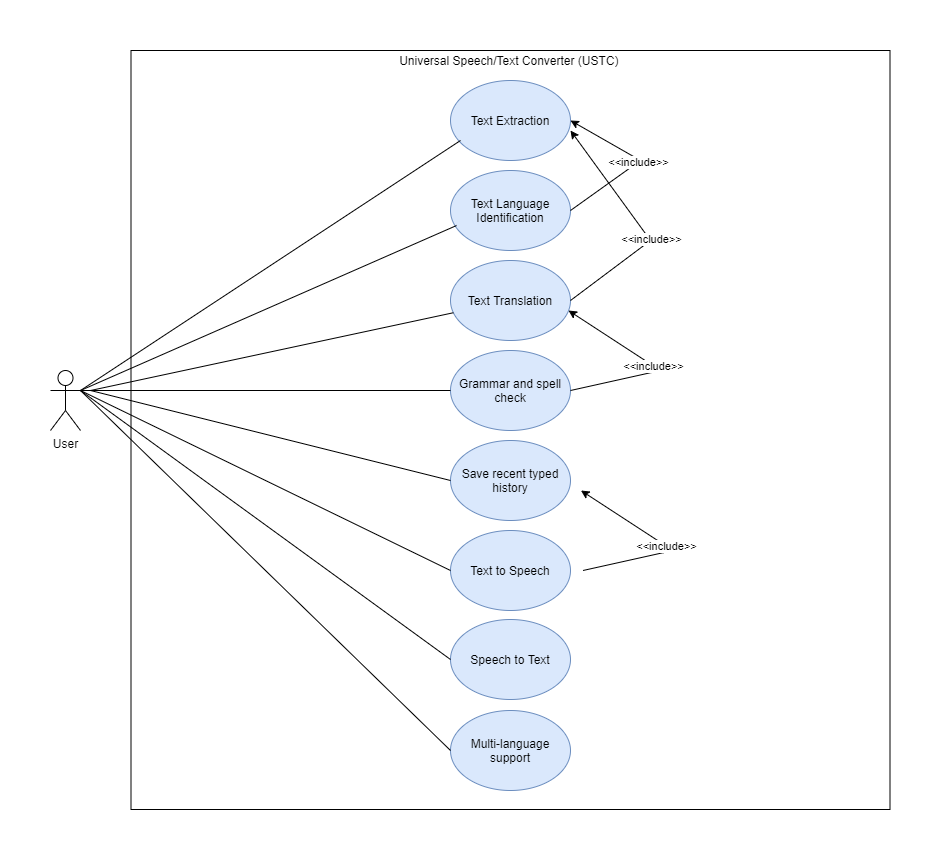

The diagram above was exported from draw.io. Its source (the exported page's mxGraphModel, read from the mxfile embedded in the PNG):
<mxGraphModel dx="1888" dy="1680" grid="1" gridSize="10" guides="1" tooltips="1" connect="1" arrows="1" fold="1" page="1" pageScale="1" pageWidth="850" pageHeight="1100" math="0" shadow="0">
  <root>
    <mxCell id="0" />
    <mxCell id="1" parent="0" />
    <mxCell id="xvzZPZln5kkVDQ_ErHMi-1" value="User" style="shape=umlActor;verticalLabelPosition=bottom;verticalAlign=top;html=1;" parent="1" vertex="1">
      <mxGeometry x="-10" y="-450" width="30" height="60" as="geometry" />
    </mxCell>
    <mxCell id="xvzZPZln5kkVDQ_ErHMi-2" value="" style="whiteSpace=wrap;html=1;aspect=fixed;" parent="1" vertex="1">
      <mxGeometry x="70.5" y="-770" width="759" height="759" as="geometry" />
    </mxCell>
    <mxCell id="xvzZPZln5kkVDQ_ErHMi-5" value="Text Extraction" style="ellipse;whiteSpace=wrap;html=1;fillColor=#dae8fc;strokeColor=#6c8ebf;" parent="1" vertex="1">
      <mxGeometry x="390" y="-740" width="120" height="80" as="geometry" />
    </mxCell>
    <mxCell id="xvzZPZln5kkVDQ_ErHMi-8" value="Text Language Identification" style="ellipse;whiteSpace=wrap;html=1;fillColor=#dae8fc;strokeColor=#6c8ebf;" parent="1" vertex="1">
      <mxGeometry x="390" y="-650" width="120" height="80" as="geometry" />
    </mxCell>
    <mxCell id="xvzZPZln5kkVDQ_ErHMi-9" value="Text Translation" style="ellipse;whiteSpace=wrap;html=1;fillColor=#dae8fc;strokeColor=#6c8ebf;" parent="1" vertex="1">
      <mxGeometry x="390" y="-560" width="120" height="80" as="geometry" />
    </mxCell>
    <mxCell id="xvzZPZln5kkVDQ_ErHMi-10" value="Grammar and spell check" style="ellipse;whiteSpace=wrap;html=1;fillColor=#dae8fc;strokeColor=#6c8ebf;" parent="1" vertex="1">
      <mxGeometry x="390" y="-470" width="120" height="80" as="geometry" />
    </mxCell>
    <mxCell id="xvzZPZln5kkVDQ_ErHMi-11" value="Save recent typed history" style="ellipse;whiteSpace=wrap;html=1;fillColor=#dae8fc;strokeColor=#6c8ebf;" parent="1" vertex="1">
      <mxGeometry x="390" y="-380" width="120" height="80" as="geometry" />
    </mxCell>
    <mxCell id="xvzZPZln5kkVDQ_ErHMi-12" value="Text to Speech" style="ellipse;whiteSpace=wrap;html=1;fillColor=#dae8fc;strokeColor=#6c8ebf;" parent="1" vertex="1">
      <mxGeometry x="390" y="-290" width="120" height="80" as="geometry" />
    </mxCell>
    <mxCell id="xvzZPZln5kkVDQ_ErHMi-13" value="Speech to Text" style="ellipse;whiteSpace=wrap;html=1;fillColor=#dae8fc;strokeColor=#6c8ebf;" parent="1" vertex="1">
      <mxGeometry x="390" y="-201" width="120" height="80" as="geometry" />
    </mxCell>
    <mxCell id="xvzZPZln5kkVDQ_ErHMi-14" value="Multi-language support" style="ellipse;whiteSpace=wrap;html=1;fillColor=#dae8fc;strokeColor=#6c8ebf;" parent="1" vertex="1">
      <mxGeometry x="390" y="-110" width="120" height="80" as="geometry" />
    </mxCell>
    <mxCell id="xvzZPZln5kkVDQ_ErHMi-15" value="" style="endArrow=none;html=1;exitX=1;exitY=0.3333333333333333;exitDx=0;exitDy=0;exitPerimeter=0;" parent="1" source="xvzZPZln5kkVDQ_ErHMi-1" edge="1">
      <mxGeometry width="50" height="50" relative="1" as="geometry">
        <mxPoint x="400" y="-350" as="sourcePoint" />
        <mxPoint x="400" y="-680" as="targetPoint" />
      </mxGeometry>
    </mxCell>
    <mxCell id="xvzZPZln5kkVDQ_ErHMi-16" value="Universal Speech/Text Converter (USTC)&amp;nbsp;" style="text;html=1;strokeColor=none;fillColor=none;align=center;verticalAlign=middle;whiteSpace=wrap;rounded=0;" parent="1" vertex="1">
      <mxGeometry x="287.5" y="-770" width="325" height="20" as="geometry" />
    </mxCell>
    <mxCell id="xvzZPZln5kkVDQ_ErHMi-17" value="" style="endArrow=none;html=1;exitX=1;exitY=0.3333333333333333;exitDx=0;exitDy=0;exitPerimeter=0;entryX=0.05;entryY=0.688;entryDx=0;entryDy=0;entryPerimeter=0;" parent="1" source="xvzZPZln5kkVDQ_ErHMi-1" target="xvzZPZln5kkVDQ_ErHMi-8" edge="1">
      <mxGeometry width="50" height="50" relative="1" as="geometry">
        <mxPoint x="400" y="-450" as="sourcePoint" />
        <mxPoint x="450" y="-500" as="targetPoint" />
      </mxGeometry>
    </mxCell>
    <mxCell id="xvzZPZln5kkVDQ_ErHMi-18" value="" style="endArrow=none;html=1;" parent="1" target="xvzZPZln5kkVDQ_ErHMi-9" edge="1">
      <mxGeometry width="50" height="50" relative="1" as="geometry">
        <mxPoint x="30" y="-430" as="sourcePoint" />
        <mxPoint x="450" y="-500" as="targetPoint" />
      </mxGeometry>
    </mxCell>
    <mxCell id="xvzZPZln5kkVDQ_ErHMi-19" value="" style="endArrow=none;html=1;exitX=1;exitY=0.3333333333333333;exitDx=0;exitDy=0;exitPerimeter=0;" parent="1" source="xvzZPZln5kkVDQ_ErHMi-1" target="xvzZPZln5kkVDQ_ErHMi-10" edge="1">
      <mxGeometry width="50" height="50" relative="1" as="geometry">
        <mxPoint x="400" y="-350" as="sourcePoint" />
        <mxPoint x="450" y="-400" as="targetPoint" />
      </mxGeometry>
    </mxCell>
    <mxCell id="xvzZPZln5kkVDQ_ErHMi-20" value="" style="endArrow=none;html=1;entryX=0;entryY=0.5;entryDx=0;entryDy=0;" parent="1" target="xvzZPZln5kkVDQ_ErHMi-11" edge="1">
      <mxGeometry width="50" height="50" relative="1" as="geometry">
        <mxPoint x="30" y="-430" as="sourcePoint" />
        <mxPoint x="450" y="-400" as="targetPoint" />
      </mxGeometry>
    </mxCell>
    <mxCell id="xvzZPZln5kkVDQ_ErHMi-21" value="" style="endArrow=none;html=1;exitX=1;exitY=0.3333333333333333;exitDx=0;exitDy=0;exitPerimeter=0;entryX=0;entryY=0.5;entryDx=0;entryDy=0;" parent="1" source="xvzZPZln5kkVDQ_ErHMi-1" target="xvzZPZln5kkVDQ_ErHMi-12" edge="1">
      <mxGeometry width="50" height="50" relative="1" as="geometry">
        <mxPoint x="400" y="-250" as="sourcePoint" />
        <mxPoint x="450" y="-300" as="targetPoint" />
      </mxGeometry>
    </mxCell>
    <mxCell id="xvzZPZln5kkVDQ_ErHMi-22" value="" style="endArrow=none;html=1;exitX=1;exitY=0.3333333333333333;exitDx=0;exitDy=0;exitPerimeter=0;entryX=0;entryY=0.5;entryDx=0;entryDy=0;" parent="1" source="xvzZPZln5kkVDQ_ErHMi-1" target="xvzZPZln5kkVDQ_ErHMi-13" edge="1">
      <mxGeometry width="50" height="50" relative="1" as="geometry">
        <mxPoint x="400" y="-450" as="sourcePoint" />
        <mxPoint x="450" y="-500" as="targetPoint" />
      </mxGeometry>
    </mxCell>
    <mxCell id="xvzZPZln5kkVDQ_ErHMi-23" value="" style="endArrow=none;html=1;exitX=1;exitY=0.3333333333333333;exitDx=0;exitDy=0;exitPerimeter=0;entryX=0;entryY=0.5;entryDx=0;entryDy=0;" parent="1" source="xvzZPZln5kkVDQ_ErHMi-1" target="xvzZPZln5kkVDQ_ErHMi-14" edge="1">
      <mxGeometry width="50" height="50" relative="1" as="geometry">
        <mxPoint x="400" y="-250" as="sourcePoint" />
        <mxPoint x="450" y="-300" as="targetPoint" />
      </mxGeometry>
    </mxCell>
    <mxCell id="xvzZPZln5kkVDQ_ErHMi-25" value="" style="endArrow=classic;html=1;exitX=1;exitY=0.5;exitDx=0;exitDy=0;entryX=1;entryY=0.5;entryDx=0;entryDy=0;" parent="1" source="xvzZPZln5kkVDQ_ErHMi-8" target="xvzZPZln5kkVDQ_ErHMi-5" edge="1">
      <mxGeometry relative="1" as="geometry">
        <mxPoint x="370" y="-580" as="sourcePoint" />
        <mxPoint x="470" y="-580" as="targetPoint" />
        <Array as="points">
          <mxPoint x="580" y="-660" />
        </Array>
      </mxGeometry>
    </mxCell>
    <mxCell id="xvzZPZln5kkVDQ_ErHMi-26" value="&amp;lt;&amp;lt;include&amp;gt;&amp;gt;" style="edgeLabel;resizable=0;html=1;align=center;verticalAlign=middle;" parent="xvzZPZln5kkVDQ_ErHMi-25" connectable="0" vertex="1">
      <mxGeometry relative="1" as="geometry" />
    </mxCell>
    <mxCell id="xvzZPZln5kkVDQ_ErHMi-27" value="" style="endArrow=classic;html=1;exitX=1;exitY=0.5;exitDx=0;exitDy=0;entryX=1;entryY=0.625;entryDx=0;entryDy=0;entryPerimeter=0;" parent="1" source="xvzZPZln5kkVDQ_ErHMi-9" target="xvzZPZln5kkVDQ_ErHMi-5" edge="1">
      <mxGeometry relative="1" as="geometry">
        <mxPoint x="370" y="-480" as="sourcePoint" />
        <mxPoint x="470" y="-480" as="targetPoint" />
        <Array as="points">
          <mxPoint x="590" y="-580" />
        </Array>
      </mxGeometry>
    </mxCell>
    <mxCell id="xvzZPZln5kkVDQ_ErHMi-28" value="&amp;lt;&amp;lt;include&amp;gt;&amp;gt;" style="edgeLabel;resizable=0;html=1;align=center;verticalAlign=middle;" parent="xvzZPZln5kkVDQ_ErHMi-27" connectable="0" vertex="1">
      <mxGeometry relative="1" as="geometry">
        <mxPoint x="11.07" y="13.09" as="offset" />
      </mxGeometry>
    </mxCell>
    <mxCell id="xvzZPZln5kkVDQ_ErHMi-29" value="" style="endArrow=classic;html=1;exitX=1;exitY=0.5;exitDx=0;exitDy=0;entryX=0.983;entryY=0.625;entryDx=0;entryDy=0;entryPerimeter=0;" parent="1" source="xvzZPZln5kkVDQ_ErHMi-10" target="xvzZPZln5kkVDQ_ErHMi-9" edge="1">
      <mxGeometry relative="1" as="geometry">
        <mxPoint x="370" y="-380" as="sourcePoint" />
        <mxPoint x="470" y="-380" as="targetPoint" />
        <Array as="points">
          <mxPoint x="600" y="-450" />
        </Array>
      </mxGeometry>
    </mxCell>
    <mxCell id="xvzZPZln5kkVDQ_ErHMi-30" value="&amp;lt;&amp;lt;include&amp;gt;&amp;gt;" style="edgeLabel;resizable=0;html=1;align=center;verticalAlign=middle;" parent="xvzZPZln5kkVDQ_ErHMi-29" connectable="0" vertex="1">
      <mxGeometry relative="1" as="geometry" />
    </mxCell>
    <mxCell id="DO1hF88EjKlEAgpC1BO5-2" value="" style="endArrow=classic;html=1;exitX=1;exitY=0.5;exitDx=0;exitDy=0;entryX=0.983;entryY=0.625;entryDx=0;entryDy=0;entryPerimeter=0;" edge="1" parent="1">
      <mxGeometry relative="1" as="geometry">
        <mxPoint x="522.5" y="-250" as="sourcePoint" />
        <mxPoint x="520.46" y="-330" as="targetPoint" />
        <Array as="points">
          <mxPoint x="612.5" y="-270" />
        </Array>
      </mxGeometry>
    </mxCell>
    <mxCell id="DO1hF88EjKlEAgpC1BO5-3" value="&amp;lt;&amp;lt;include&amp;gt;&amp;gt;" style="edgeLabel;resizable=0;html=1;align=center;verticalAlign=middle;" connectable="0" vertex="1" parent="DO1hF88EjKlEAgpC1BO5-2">
      <mxGeometry relative="1" as="geometry" />
    </mxCell>
  </root>
</mxGraphModel>